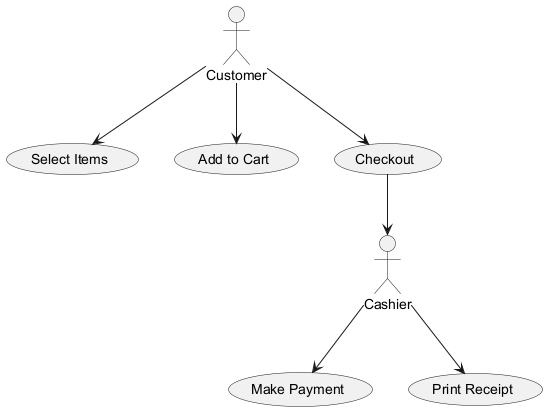

The diagram above was rendered by PlantUML. Its source (embedded in the PNG):
@startuml
actor Customer
actor Cashier

usecase "Select Items" as UC1
usecase "Add to Cart" as UC2
usecase "Checkout" as UC3
usecase "Make Payment" as UC4
usecase "Print Receipt" as UC5

Customer --> UC1
Customer --> UC2
Customer --> UC3
UC3 --> Cashier
Cashier --> UC4
Cashier --> UC5

@enduml